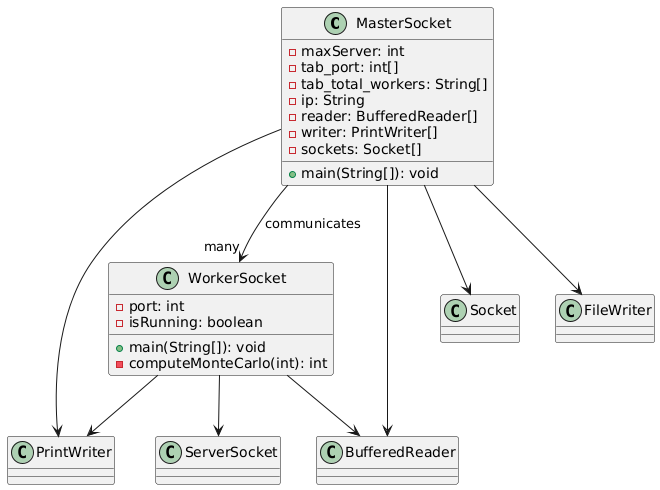

The diagram above was rendered by PlantUML. Its source (embedded in the PNG):
@startuml
class MasterSocket {
    - maxServer: int
    - tab_port: int[]
    - tab_total_workers: String[]
    - ip: String
    - reader: BufferedReader[]
    - writer: PrintWriter[]
    - sockets: Socket[]
    + main(String[]): void
}

class WorkerSocket {
    - port: int
    - isRunning: boolean
    + main(String[]): void
    - computeMonteCarlo(int): int
}

MasterSocket --> "many" WorkerSocket : communicates

class Socket
class ServerSocket
class BufferedReader
class PrintWriter
class FileWriter

MasterSocket --> Socket
MasterSocket --> BufferedReader
MasterSocket --> PrintWriter
MasterSocket --> FileWriter

WorkerSocket --> ServerSocket
WorkerSocket --> BufferedReader
WorkerSocket --> PrintWriter
@enduml